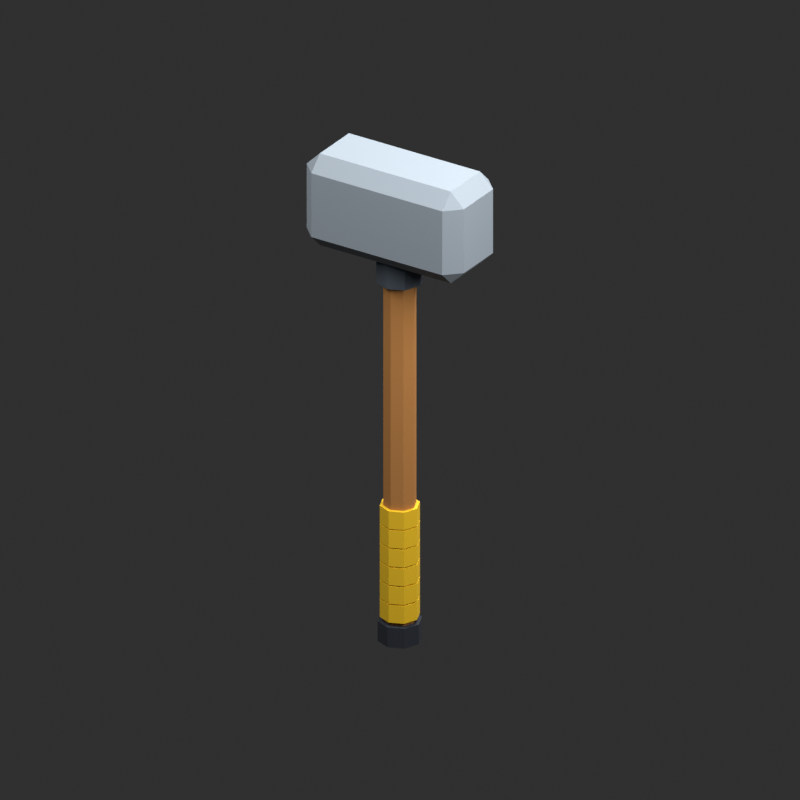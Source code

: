 # Source: source.blend  (saved by Blender 5.2.45; exported with 4.5.12 LTS)
import bpy
from mathutils import Matrix  # noqa: F401  (used for matrix-valued properties, if any)

bpy.ops.wm.read_factory_settings(use_empty=True)
scene = bpy.context.scene
scene.name = 'Scene'

# ---- collections
col_collection = bpy.data.collections.new('Collection'); scene.collection.children.link(col_collection)

# ---- materials (node trees are filled in below, after node groups)
mat_fs_wood = bpy.data.materials.new('FS_Wood')
mat_fs_wood.diffuse_color = (0.4564, 0.1946, 0.04817, 1.0)
mat_fs_steel = bpy.data.materials.new('FS_Steel')
mat_fs_steel.diffuse_color = (0.2918, 0.3372, 0.3813, 1.0)
mat_fs_darksteel = bpy.data.materials.new('FS_DarkSteel')
mat_fs_darksteel.diffuse_color = (0.08022, 0.0999, 0.1248, 1.0)
mat_fs_yellowwrap = bpy.data.materials.new('FS_YellowWrap')
mat_fs_yellowwrap.diffuse_color = (0.9047, 0.5583, 0.01229, 1.0)
mat_fs_charcoal = bpy.data.materials.new('FS_Charcoal')
mat_fs_charcoal.diffuse_color = (0.01938, 0.02416, 0.03434, 1.0)

# ---- material node trees
mat_fs_wood.use_nodes = True; mat_fs_wood.node_tree.nodes.clear()
_N = mat_fs_wood.node_tree.nodes; _L = mat_fs_wood.node_tree.links
n0 = _N.new('ShaderNodeBsdfPrincipled'); n0.name = 'Principled BSDF'; n0.location = (-200, 100)
n0.inputs[0].default_value = (0.4564, 0.1946, 0.04817, 1.0)
n0.inputs[2].default_value = 0.78
n0.inputs[10].default_value = 0.005
n1 = _N.new('ShaderNodeOutputMaterial'); n1.name = 'Material Output'; n1.location = (200, 100)
_L.new(n0.outputs[0], n1.inputs[0])
n1.is_active_output = True
mat_fs_steel.use_nodes = True; mat_fs_steel.node_tree.nodes.clear()
_N = mat_fs_steel.node_tree.nodes; _L = mat_fs_steel.node_tree.links
n0 = _N.new('ShaderNodeBsdfPrincipled'); n0.name = 'Principled BSDF'; n0.location = (-200, 100)
n0.inputs[0].default_value = (0.2918, 0.3372, 0.3813, 1.0)
n0.inputs[1].default_value = 0.25
n0.inputs[2].default_value = 0.78
n0.inputs[10].default_value = 0.005
n1 = _N.new('ShaderNodeOutputMaterial'); n1.name = 'Material Output'; n1.location = (200, 100)
_L.new(n0.outputs[0], n1.inputs[0])
n1.is_active_output = True
mat_fs_darksteel.use_nodes = True; mat_fs_darksteel.node_tree.nodes.clear()
_N = mat_fs_darksteel.node_tree.nodes; _L = mat_fs_darksteel.node_tree.links
n0 = _N.new('ShaderNodeBsdfPrincipled'); n0.name = 'Principled BSDF'; n0.location = (-200, 100)
n0.inputs[0].default_value = (0.08022, 0.0999, 0.1248, 1.0)
n0.inputs[1].default_value = 0.25
n0.inputs[2].default_value = 0.78
n0.inputs[10].default_value = 0.005
n1 = _N.new('ShaderNodeOutputMaterial'); n1.name = 'Material Output'; n1.location = (200, 100)
_L.new(n0.outputs[0], n1.inputs[0])
n1.is_active_output = True
mat_fs_yellowwrap.use_nodes = True; mat_fs_yellowwrap.node_tree.nodes.clear()
_N = mat_fs_yellowwrap.node_tree.nodes; _L = mat_fs_yellowwrap.node_tree.links
n0 = _N.new('ShaderNodeBsdfPrincipled'); n0.name = 'Principled BSDF'; n0.location = (-200, 100)
n0.inputs[0].default_value = (0.9047, 0.5583, 0.01229, 1.0)
n0.inputs[2].default_value = 0.78
n0.inputs[10].default_value = 0.005
n1 = _N.new('ShaderNodeOutputMaterial'); n1.name = 'Material Output'; n1.location = (200, 100)
_L.new(n0.outputs[0], n1.inputs[0])
n1.is_active_output = True
mat_fs_charcoal.use_nodes = True; mat_fs_charcoal.node_tree.nodes.clear()
_N = mat_fs_charcoal.node_tree.nodes; _L = mat_fs_charcoal.node_tree.links
n0 = _N.new('ShaderNodeBsdfPrincipled'); n0.name = 'Principled BSDF'; n0.location = (-200, 100)
n0.inputs[0].default_value = (0.01938, 0.02416, 0.03434, 1.0)
n0.inputs[2].default_value = 0.78
n0.inputs[10].default_value = 0.005
n1 = _N.new('ShaderNodeOutputMaterial'); n1.name = 'Material Output'; n1.location = (200, 100)
_L.new(n0.outputs[0], n1.inputs[0])
n1.is_active_output = True

# ---- world
world_world = bpy.data.worlds.new('World'); scene.world = world_world
world_world.use_nodes = True; world_world.node_tree.nodes.clear()
_N = world_world.node_tree.nodes; _L = world_world.node_tree.links
n0 = _N.new('ShaderNodeOutputWorld'); n0.name = 'World Output'; n0.location = (200, 100)
n1 = _N.new('ShaderNodeBackground'); n1.name = 'Background'; n1.location = (-200, 100)
n1.inputs[0].default_value = (0.05088, 0.05088, 0.05088, 1.0)
_L.new(n1.outputs[0], n0.inputs[0])
n0.is_active_output = True
world_world.color = (0.4, 0.4, 0.4)
world_world.sun_shadow_jitter_overblur = 0.0

# ---- cameras
cam_camera_004 = bpy.data.cameras.new('Camera.004')
cam_camera_004.type = 'ORTHO'
cam_camera_004.ortho_scale = 1.793

# ---- lights
light_area_009 = bpy.data.lights.new('Area.009', 'AREA')
light_area_009.energy = 142.8
light_area_009.shape = 'DISK'
light_area_009.size = 1.992
light_area_009.size_y = 1.0
light_area_010 = bpy.data.lights.new('Area.010', 'AREA')
light_area_010.energy = 103.1
light_area_010.shape = 'DISK'
light_area_010.size = 1.593
light_area_010.size_y = 1.0
light_area_011 = bpy.data.lights.new('Area.011', 'AREA')
light_area_011.energy = 158.7
light_area_011.shape = 'DISK'
light_area_011.size = 1.195
light_area_011.size_y = 1.0

# ---- meshes
me_cone = bpy.data.meshes.new('Cone')
me_cone.from_pydata([(-5.738e-09, -0.038, 0.03), (-5.738e-09, -0.038, 1.08), (-0.02687, -0.02687, 0.03), (-0.02687, -0.02687, 1.08), (-0.038, 5.738e-09, 0.03), (-0.038, 5.738e-09, 1.08), (-0.02687, 0.02687, 0.03), (-0.02687, 0.02687, 1.08), (5.738e-09, 0.038, 0.03), (5.738e-09, 0.038, 1.08), (0.02687, 0.02687, 0.03), (0.02687, 0.02687, 1.08), (0.038, -5.738e-09, 0.03), (0.038, -5.738e-09, 1.08), (0.02687, -0.02687, 0.03), (0.02687, -0.02687, 1.08), (-0.175, -0.06, 0.965), (-0.175, -0.095, 1.0), (-0.21, -0.06, 1.0), (-0.175, -0.095, 1.16), (-0.175, -0.06, 1.195), (-0.21, -0.06, 1.16), (-0.175, 0.06, 0.965), (-0.21, 0.06, 1.0), (-0.175, 0.095, 1.0), (-0.175, 0.06, 1.195), (-0.175, 0.095, 1.16), (-0.21, 0.06, 1.16), (0.175, -0.06, 0.965), (0.21, -0.06, 1.0), (0.175, -0.095, 1.0), (0.175, -0.06, 1.195), (0.175, -0.095, 1.16), (0.21, -0.06, 1.16), (0.175, 0.06, 0.965), (0.175, 0.095, 1.0), (0.21, 0.06, 1.0), (0.175, 0.06, 1.195), (0.21, 0.06, 1.16), (0.175, 0.095, 1.16), (-8.154e-09, -0.054, 0.9), (-8.154e-09, -0.054, 0.99), (-0.03818, -0.03818, 0.9), (-0.03818, -0.03818, 0.99), (-0.054, 8.154e-09, 0.9), (-0.054, 8.154e-09, 0.99), (-0.03818, 0.03818, 0.9), (-0.03818, 0.03818, 0.99), (8.154e-09, 0.054, 0.9), (8.154e-09, 0.054, 0.99), (0.03818, 0.03818, 0.9), (0.03818, 0.03818, 0.99), (0.054, -8.154e-09, 0.9), (0.054, -8.154e-09, 0.99), (0.03818, -0.03818, 0.9), (0.03818, -0.03818, 0.99), (-6.946e-09, -0.046, 0.06), (-6.946e-09, -0.046, 0.104), (-0.03253, -0.03253, 0.06), (-0.03253, -0.03253, 0.104), (-0.046, 6.946e-09, 0.06), (-0.046, 6.946e-09, 0.104), (-0.03253, 0.03253, 0.06), (-0.03253, 0.03253, 0.104), (6.946e-09, 0.046, 0.06), (6.946e-09, 0.046, 0.104), (0.03253, 0.03253, 0.06), (0.03253, 0.03253, 0.104), (0.046, -6.946e-09, 0.06), (0.046, -6.946e-09, 0.104), (0.03253, -0.03253, 0.06), (0.03253, -0.03253, 0.104), (-6.946e-09, -0.046, 0.107), (-6.946e-09, -0.046, 0.151), (-0.03253, -0.03253, 0.107), (-0.03253, -0.03253, 0.151), (-0.046, 6.946e-09, 0.107), (-0.046, 6.946e-09, 0.151), (-0.03253, 0.03253, 0.107), (-0.03253, 0.03253, 0.151), (6.946e-09, 0.046, 0.107), (6.946e-09, 0.046, 0.151), (0.03253, 0.03253, 0.107), (0.03253, 0.03253, 0.151), (0.046, -6.946e-09, 0.107), (0.046, -6.946e-09, 0.151), (0.03253, -0.03253, 0.107), (0.03253, -0.03253, 0.151), (-6.946e-09, -0.046, 0.154), (-6.946e-09, -0.046, 0.198), (-0.03253, -0.03253, 0.154), (-0.03253, -0.03253, 0.198), (-0.046, 6.946e-09, 0.154), (-0.046, 6.946e-09, 0.198), (-0.03253, 0.03253, 0.154), (-0.03253, 0.03253, 0.198), (6.946e-09, 0.046, 0.154), (6.946e-09, 0.046, 0.198), (0.03253, 0.03253, 0.154), (0.03253, 0.03253, 0.198), (0.046, -6.946e-09, 0.154), (0.046, -6.946e-09, 0.198), (0.03253, -0.03253, 0.154), (0.03253, -0.03253, 0.198), (-6.946e-09, -0.046, 0.201), (-6.946e-09, -0.046, 0.245), (-0.03253, -0.03253, 0.201), (-0.03253, -0.03253, 0.245), (-0.046, 6.946e-09, 0.201), (-0.046, 6.946e-09, 0.245), (-0.03253, 0.03253, 0.201), (-0.03253, 0.03253, 0.245), (6.946e-09, 0.046, 0.201), (6.946e-09, 0.046, 0.245), (0.03253, 0.03253, 0.201), (0.03253, 0.03253, 0.245), (0.046, -6.946e-09, 0.201), (0.046, -6.946e-09, 0.245), (0.03253, -0.03253, 0.201), (0.03253, -0.03253, 0.245), (-6.946e-09, -0.046, 0.248), (-6.946e-09, -0.046, 0.292), (-0.03253, -0.03253, 0.248), (-0.03253, -0.03253, 0.292), (-0.046, 6.946e-09, 0.248), (-0.046, 6.946e-09, 0.292), (-0.03253, 0.03253, 0.248), (-0.03253, 0.03253, 0.292), (6.946e-09, 0.046, 0.248), (6.946e-09, 0.046, 0.292), (0.03253, 0.03253, 0.248), (0.03253, 0.03253, 0.292), (0.046, -6.946e-09, 0.248), (0.046, -6.946e-09, 0.292), (0.03253, -0.03253, 0.248), (0.03253, -0.03253, 0.292), (-6.946e-09, -0.046, 0.295), (-6.946e-09, -0.046, 0.339), (-0.03253, -0.03253, 0.295), (-0.03253, -0.03253, 0.339), (-0.046, 6.946e-09, 0.295), (-0.046, 6.946e-09, 0.339), (-0.03253, 0.03253, 0.295), (-0.03253, 0.03253, 0.339), (6.946e-09, 0.046, 0.295), (6.946e-09, 0.046, 0.339), (0.03253, 0.03253, 0.295), (0.03253, 0.03253, 0.339), (0.046, -6.946e-09, 0.295), (0.046, -6.946e-09, 0.339), (0.03253, -0.03253, 0.295), (0.03253, -0.03253, 0.339), (-7.701e-09, -0.051, 0.0), (-7.701e-09, -0.051, 0.05), (-0.03606, -0.03606, 0.0), (-0.03606, -0.03606, 0.05), (-0.051, 7.701e-09, 0.0), (-0.051, 7.701e-09, 0.05), (-0.03606, 0.03606, 0.0), (-0.03606, 0.03606, 0.05), (7.701e-09, 0.051, 0.0), (7.701e-09, 0.051, 0.05), (0.03606, 0.03606, 0.0), (0.03606, 0.03606, 0.05), (0.051, -7.701e-09, 0.0), (0.051, -7.701e-09, 0.05), (0.03606, -0.03606, 0.0), (0.03606, -0.03606, 0.05)], [], [(0, 1, 3, 2), (2, 3, 5, 4), (4, 5, 7, 6), (6, 7, 9, 8), (8, 9, 11, 10), (10, 11, 13, 12), (3, 1, 15, 13, 11, 9, 7, 5), (12, 13, 15, 14), (14, 15, 1, 0), (0, 2, 4, 6, 8, 10, 12, 14), (16, 17, 18), (19, 20, 21), (22, 23, 24), (25, 26, 27), (28, 29, 30), (31, 32, 33), (34, 35, 36), (37, 38, 39), (22, 16, 18, 23), (17, 19, 21, 18), (20, 25, 27, 21), (26, 24, 23, 27), (34, 22, 24, 35), (25, 37, 39, 26), (38, 36, 35, 39), (28, 34, 36, 29), (37, 31, 33, 38), (32, 30, 29, 33), (16, 28, 30, 17), (31, 20, 19, 32), (22, 34, 28, 16), (18, 21, 27, 23), (30, 32, 19, 17), (37, 25, 20, 31), (24, 26, 39, 35), (36, 38, 33, 29), (40, 41, 43, 42), (42, 43, 45, 44), (44, 45, 47, 46), (46, 47, 49, 48), (48, 49, 51, 50), (50, 51, 53, 52), (43, 41, 55, 53, 51, 49, 47, 45), (52, 53, 55, 54), (54, 55, 41, 40), (40, 42, 44, 46, 48, 50, 52, 54), (56, 57, 59, 58), (58, 59, 61, 60), (60, 61, 63, 62), (62, 63, 65, 64), (64, 65, 67, 66), (66, 67, 69, 68), (59, 57, 71, 69, 67, 65, 63, 61), (68, 69, 71, 70), (70, 71, 57, 56), (56, 58, 60, 62, 64, 66, 68, 70), (72, 73, 75, 74), (74, 75, 77, 76), (76, 77, 79, 78), (78, 79, 81, 80), (80, 81, 83, 82), (82, 83, 85, 84), (75, 73, 87, 85, 83, 81, 79, 77), (84, 85, 87, 86), (86, 87, 73, 72), (72, 74, 76, 78, 80, 82, 84, 86), (88, 89, 91, 90), (90, 91, 93, 92), (92, 93, 95, 94), (94, 95, 97, 96), (96, 97, 99, 98), (98, 99, 101, 100), (91, 89, 103, 101, 99, 97, 95, 93), (100, 101, 103, 102), (102, 103, 89, 88), (88, 90, 92, 94, 96, 98, 100, 102), (104, 105, 107, 106), (106, 107, 109, 108), (108, 109, 111, 110), (110, 111, 113, 112), (112, 113, 115, 114), (114, 115, 117, 116), (107, 105, 119, 117, 115, 113, 111, 109), (116, 117, 119, 118), (118, 119, 105, 104), (104, 106, 108, 110, 112, 114, 116, 118), (120, 121, 123, 122), (122, 123, 125, 124), (124, 125, 127, 126), (126, 127, 129, 128), (128, 129, 131, 130), (130, 131, 133, 132), (123, 121, 135, 133, 131, 129, 127, 125), (132, 133, 135, 134), (134, 135, 121, 120), (120, 122, 124, 126, 128, 130, 132, 134), (136, 137, 139, 138), (138, 139, 141, 140), (140, 141, 143, 142), (142, 143, 145, 144), (144, 145, 147, 146), (146, 147, 149, 148), (139, 137, 151, 149, 147, 145, 143, 141), (148, 149, 151, 150), (150, 151, 137, 136), (136, 138, 140, 142, 144, 146, 148, 150), (152, 153, 155, 154), (154, 155, 157, 156), (156, 157, 159, 158), (158, 159, 161, 160), (160, 161, 163, 162), (162, 163, 165, 164), (155, 153, 167, 165, 163, 161, 159, 157), (164, 165, 167, 166), (166, 167, 153, 152), (152, 154, 156, 158, 160, 162, 164, 166)])
me_cone.polygons.foreach_set('material_index', [0, 0, 0, 0, 0, 0, 0, 0, 0, 0, 1, 1, 1, 1, 1, 1, 1, 1, 1, 1, 1, 1, 1, 1, 1, 1, 1, 1, 1, 1, 1, 1, 1, 1, 1, 1, 2, 2, 2, 2, 2, 2, 2, 2, 2, 2, 3, 3, 3, 3, 3, 3, 3, 3, 3, 3, 3, 3, 3, 3, 3, 3, 3, 3, 3, 3, 3, 3, 3, 3, 3, 3, 3, 3, 3, 3, 3, 3, 3, 3, 3, 3, 3, 3, 3, 3, 3, 3, 3, 3, 3, 3, 3, 3, 3, 3, 3, 3, 3, 3, 3, 3, 3, 3, 3, 3, 4, 4, 4, 4, 4, 4, 4, 4, 4, 4])
_uv = me_cone.uv_layers.new(name='UVMap')
_uv.uv.foreach_set('vector', [1.0, 0.5, 1.0, 1.0, 0.875, 1.0, 0.875, 0.5, 0.875, 0.5, 0.875, 1.0, 0.75, 1.0, 0.75, 0.5, 0.75, 0.5, 0.75, 1.0, 0.625, 1.0, 0.625, 0.5, 0.625, 0.5, 0.625, 1.0, 0.5, 1.0, 0.5, 0.5, 0.5, 0.5, 0.5, 1.0, 0.375, 1.0, 0.375, 0.5, 0.375, 0.5, 0.375, 1.0, 0.25, 1.0, 0.25, 0.5, 0.4197, 0.4197, 0.25, 0.49, 0.08029, 0.4197, 0.01, 0.25, 0.08029, 0.08029, 0.25, 0.01, 0.4197, 0.08029, 0.49, 0.25, 0.25, 0.5, 0.25, 1.0, 0.125, 1.0, 0.125, 0.5, 0.125, 0.5, 0.125, 1.0, 0.0, 1.0, 0.0, 0.5, 0.75, 0.49, 0.9197, 0.4197, 0.99, 0.25, 0.9197, 0.08029, 0.75, 0.01, 0.5803, 0.08029, 0.51, 0.25, 0.5803, 0.4197, 0.1458, 0.7039, 0.1458, 0.75, 0.125, 0.7039, 0.587, 0.0, 0.625, 0.04605, 0.587, 0.04605, 0.1458, 0.5461, 0.125, 0.5461, 0.1458, 0.5, 0.625, 0.2262, 0.587, 0.2656, 0.587, 0.2039, 0.3542, 0.7039, 0.4035, 0.7039, 0.3836, 0.7604, 0.6354, 0.7374, 0.587, 0.7708, 0.587, 0.7155, 0.3542, 0.5461, 0.3836, 0.4896, 0.4035, 0.5461, 0.6354, 0.5126, 0.587, 0.5345, 0.587, 0.4792, 0.1458, 0.5461, 0.1458, 0.7039, 0.125, 0.7039, 0.125, 0.5461, 0.413, 0.0, 0.587, 0.0, 0.587, 0.04605, 0.413, 0.04605, 0.625, 0.04605, 0.625, 0.2262, 0.587, 0.2039, 0.587, 0.04605, 0.587, 0.2656, 0.413, 0.2708, 0.413, 0.2039, 0.587, 0.2039, 0.3542, 0.5461, 0.1458, 0.5461, 0.1458, 0.5, 0.3836, 0.4896, 0.625, 0.2262, 0.6354, 0.5126, 0.587, 0.4792, 0.587, 0.2656, 0.587, 0.5345, 0.4035, 0.5461, 0.3836, 0.4896, 0.587, 0.4792, 0.3542, 0.7039, 0.3542, 0.5461, 0.4035, 0.5461, 0.4035, 0.7039, 0.6354, 0.5126, 0.6354, 0.7374, 0.587, 0.7155, 0.587, 0.5345, 0.587, 0.7708, 0.3836, 0.7604, 0.4035, 0.7039, 0.587, 0.7155, 0.1458, 0.7039, 0.3542, 0.7039, 0.3836, 0.7604, 0.1458, 0.75, 0.6354, 0.7374, 0.625, 0.9792, 0.587, 0.9792, 0.587, 0.7708, 0.1458, 0.5461, 0.3542, 0.5461, 0.3542, 0.7039, 0.1458, 0.7039, 0.413, 0.04605, 0.587, 0.04605, 0.587, 0.2039, 0.413, 0.2039, 0.3836, 0.7604, 0.587, 0.7708, 0.587, 0.9792, 0.413, 0.9792, 0.6354, 0.5126, 0.8542, 0.5461, 0.8542, 0.7039, 0.6354, 0.7374, 0.413, 0.2708, 0.587, 0.2656, 0.587, 0.4792, 0.3836, 0.4896, 0.4035, 0.5461, 0.587, 0.5345, 0.587, 0.7155, 0.4035, 0.7039, 1.0, 0.5, 1.0, 1.0, 0.875, 1.0, 0.875, 0.5, 0.875, 0.5, 0.875, 1.0, 0.75, 1.0, 0.75, 0.5, 0.75, 0.5, 0.75, 1.0, 0.625, 1.0, 0.625, 0.5, 0.625, 0.5, 0.625, 1.0, 0.5, 1.0, 0.5, 0.5, 0.5, 0.5, 0.5, 1.0, 0.375, 1.0, 0.375, 0.5, 0.375, 0.5, 0.375, 1.0, 0.25, 1.0, 0.25, 0.5, 0.4197, 0.4197, 0.25, 0.49, 0.08029, 0.4197, 0.01, 0.25, 0.08029, 0.08029, 0.25, 0.01, 0.4197, 0.08029, 0.49, 0.25, 0.25, 0.5, 0.25, 1.0, 0.125, 1.0, 0.125, 0.5, 0.125, 0.5, 0.125, 1.0, 0.0, 1.0, 0.0, 0.5, 0.75, 0.49, 0.9197, 0.4197, 0.99, 0.25, 0.9197, 0.08029, 0.75, 0.01, 0.5803, 0.08029, 0.51, 0.25, 0.5803, 0.4197, 1.0, 0.5, 1.0, 1.0, 0.875, 1.0, 0.875, 0.5, 0.875, 0.5, 0.875, 1.0, 0.75, 1.0, 0.75, 0.5, 0.75, 0.5, 0.75, 1.0, 0.625, 1.0, 0.625, 0.5, 0.625, 0.5, 0.625, 1.0, 0.5, 1.0, 0.5, 0.5, 0.5, 0.5, 0.5, 1.0, 0.375, 1.0, 0.375, 0.5, 0.375, 0.5, 0.375, 1.0, 0.25, 1.0, 0.25, 0.5, 0.4197, 0.4197, 0.25, 0.49, 0.08029, 0.4197, 0.01, 0.25, 0.08029, 0.08029, 0.25, 0.01, 0.4197, 0.08029, 0.49, 0.25, 0.25, 0.5, 0.25, 1.0, 0.125, 1.0, 0.125, 0.5, 0.125, 0.5, 0.125, 1.0, 0.0, 1.0, 0.0, 0.5, 0.75, 0.49, 0.9197, 0.4197, 0.99, 0.25, 0.9197, 0.08029, 0.75, 0.01, 0.5803, 0.08029, 0.51, 0.25, 0.5803, 0.4197, 1.0, 0.5, 1.0, 1.0, 0.875, 1.0, 0.875, 0.5, 0.875, 0.5, 0.875, 1.0, 0.75, 1.0, 0.75, 0.5, 0.75, 0.5, 0.75, 1.0, 0.625, 1.0, 0.625, 0.5, 0.625, 0.5, 0.625, 1.0, 0.5, 1.0, 0.5, 0.5, 0.5, 0.5, 0.5, 1.0, 0.375, 1.0, 0.375, 0.5, 0.375, 0.5, 0.375, 1.0, 0.25, 1.0, 0.25, 0.5, 0.4197, 0.4197, 0.25, 0.49, 0.08029, 0.4197, 0.01, 0.25, 0.08029, 0.08029, 0.25, 0.01, 0.4197, 0.08029, 0.49, 0.25, 0.25, 0.5, 0.25, 1.0, 0.125, 1.0, 0.125, 0.5, 0.125, 0.5, 0.125, 1.0, 0.0, 1.0, 0.0, 0.5, 0.75, 0.49, 0.9197, 0.4197, 0.99, 0.25, 0.9197, 0.08029, 0.75, 0.01, 0.5803, 0.08029, 0.51, 0.25, 0.5803, 0.4197, 1.0, 0.5, 1.0, 1.0, 0.875, 1.0, 0.875, 0.5, 0.875, 0.5, 0.875, 1.0, 0.75, 1.0, 0.75, 0.5, 0.75, 0.5, 0.75, 1.0, 0.625, 1.0, 0.625, 0.5, 0.625, 0.5, 0.625, 1.0, 0.5, 1.0, 0.5, 0.5, 0.5, 0.5, 0.5, 1.0, 0.375, 1.0, 0.375, 0.5, 0.375, 0.5, 0.375, 1.0, 0.25, 1.0, 0.25, 0.5, 0.4197, 0.4197, 0.25, 0.49, 0.08029, 0.4197, 0.01, 0.25, 0.08029, 0.08029, 0.25, 0.01, 0.4197, 0.08029, 0.49, 0.25, 0.25, 0.5, 0.25, 1.0, 0.125, 1.0, 0.125, 0.5, 0.125, 0.5, 0.125, 1.0, 0.0, 1.0, 0.0, 0.5, 0.75, 0.49, 0.9197, 0.4197, 0.99, 0.25, 0.9197, 0.08029, 0.75, 0.01, 0.5803, 0.08029, 0.51, 0.25, 0.5803, 0.4197, 1.0, 0.5, 1.0, 1.0, 0.875, 1.0, 0.875, 0.5, 0.875, 0.5, 0.875, 1.0, 0.75, 1.0, 0.75, 0.5, 0.75, 0.5, 0.75, 1.0, 0.625, 1.0, 0.625, 0.5, 0.625, 0.5, 0.625, 1.0, 0.5, 1.0, 0.5, 0.5, 0.5, 0.5, 0.5, 1.0, 0.375, 1.0, 0.375, 0.5, 0.375, 0.5, 0.375, 1.0, 0.25, 1.0, 0.25, 0.5, 0.4197, 0.4197, 0.25, 0.49, 0.08029, 0.4197, 0.01, 0.25, 0.08029, 0.08029, 0.25, 0.01, 0.4197, 0.08029, 0.49, 0.25, 0.25, 0.5, 0.25, 1.0, 0.125, 1.0, 0.125, 0.5, 0.125, 0.5, 0.125, 1.0, 0.0, 1.0, 0.0, 0.5, 0.75, 0.49, 0.9197, 0.4197, 0.99, 0.25, 0.9197, 0.08029, 0.75, 0.01, 0.5803, 0.08029, 0.51, 0.25, 0.5803, 0.4197, 1.0, 0.5, 1.0, 1.0, 0.875, 1.0, 0.875, 0.5, 0.875, 0.5, 0.875, 1.0, 0.75, 1.0, 0.75, 0.5, 0.75, 0.5, 0.75, 1.0, 0.625, 1.0, 0.625, 0.5, 0.625, 0.5, 0.625, 1.0, 0.5, 1.0, 0.5, 0.5, 0.5, 0.5, 0.5, 1.0, 0.375, 1.0, 0.375, 0.5, 0.375, 0.5, 0.375, 1.0, 0.25, 1.0, 0.25, 0.5, 0.4197, 0.4197, 0.25, 0.49, 0.08029, 0.4197, 0.01, 0.25, 0.08029, 0.08029, 0.25, 0.01, 0.4197, 0.08029, 0.49, 0.25, 0.25, 0.5, 0.25, 1.0, 0.125, 1.0, 0.125, 0.5, 0.125, 0.5, 0.125, 1.0, 0.0, 1.0, 0.0, 0.5, 0.75, 0.49, 0.9197, 0.4197, 0.99, 0.25, 0.9197, 0.08029, 0.75, 0.01, 0.5803, 0.08029, 0.51, 0.25, 0.5803, 0.4197, 1.0, 0.5, 1.0, 1.0, 0.875, 1.0, 0.875, 0.5, 0.875, 0.5, 0.875, 1.0, 0.75, 1.0, 0.75, 0.5, 0.75, 0.5, 0.75, 1.0, 0.625, 1.0, 0.625, 0.5, 0.625, 0.5, 0.625, 1.0, 0.5, 1.0, 0.5, 0.5, 0.5, 0.5, 0.5, 1.0, 0.375, 1.0, 0.375, 0.5, 0.375, 0.5, 0.375, 1.0, 0.25, 1.0, 0.25, 0.5, 0.4197, 0.4197, 0.25, 0.49, 0.08029, 0.4197, 0.01, 0.25, 0.08029, 0.08029, 0.25, 0.01, 0.4197, 0.08029, 0.49, 0.25, 0.25, 0.5, 0.25, 1.0, 0.125, 1.0, 0.125, 0.5, 0.125, 0.5, 0.125, 1.0, 0.0, 1.0, 0.0, 0.5, 0.75, 0.49, 0.9197, 0.4197, 0.99, 0.25, 0.9197, 0.08029, 0.75, 0.01, 0.5803, 0.08029, 0.51, 0.25, 0.5803, 0.4197, 1.0, 0.5, 1.0, 1.0, 0.875, 1.0, 0.875, 0.5, 0.875, 0.5, 0.875, 1.0, 0.75, 1.0, 0.75, 0.5, 0.75, 0.5, 0.75, 1.0, 0.625, 1.0, 0.625, 0.5, 0.625, 0.5, 0.625, 1.0, 0.5, 1.0, 0.5, 0.5, 0.5, 0.5, 0.5, 1.0, 0.375, 1.0, 0.375, 0.5, 0.375, 0.5, 0.375, 1.0, 0.25, 1.0, 0.25, 0.5, 0.4197, 0.4197, 0.25, 0.49, 0.08029, 0.4197, 0.01, 0.25, 0.08029, 0.08029, 0.25, 0.01, 0.4197, 0.08029, 0.49, 0.25, 0.25, 0.5, 0.25, 1.0, 0.125, 1.0, 0.125, 0.5, 0.125, 0.5, 0.125, 1.0, 0.0, 1.0, 0.0, 0.5, 0.75, 0.49, 0.9197, 0.4197, 0.99, 0.25, 0.9197, 0.08029, 0.75, 0.01, 0.5803, 0.08029, 0.51, 0.25, 0.5803, 0.4197])
me_cone.materials.append(mat_fs_wood)
me_cone.materials.append(mat_fs_steel)
me_cone.materials.append(mat_fs_darksteel)
me_cone.materials.append(mat_fs_yellowwrap)
me_cone.materials.append(mat_fs_charcoal)
me_cone.update()

# ---- objects
ob_sledgehammer = bpy.data.objects.new('Sledgehammer', None)
ob_body = bpy.data.objects.new('Body', me_cone)
ob_previewcamera = bpy.data.objects.new('PreviewCamera', cam_camera_004)
ob_area = bpy.data.objects.new('Area', light_area_009)
ob_area_001 = bpy.data.objects.new('Area.001', light_area_010)
ob_area_002 = bpy.data.objects.new('Area.002', light_area_011)

# ---- transforms, parenting, visibility, modifiers, constraints
ob_sledgehammer.location = (0.0, 0.0, 0.0)
ob_body.parent = ob_sledgehammer
ob_body.location = (0.0, 0.0, 0.0)
ob_previewcamera.location = (1.554, -2.39, 2.032)
ob_previewcamera.rotation_euler = (1.105, 8.459e-08, 0.5764)
ob_area.location = (-1.195, -1.593, 3.386)
ob_area.rotation_euler = (0.6202, -5.764e-08, -0.6435)
ob_area_001.location = (1.593, -0.3983, 2.191)
ob_area_001.rotation_euler = (0.8006, -7.052e-08, 1.326)
ob_area_002.location = (0.0, 1.593, 2.988)
ob_area_002.rotation_euler = (0.588, -8.376e-08, -3.142)

# ---- collection membership
col_collection.objects.link(ob_sledgehammer)
col_collection.objects.link(ob_body)
col_collection.objects.link(ob_previewcamera)
col_collection.objects.link(ob_area)
col_collection.objects.link(ob_area_001)
col_collection.objects.link(ob_area_002)

# ---- scene / render settings (as saved in the file)
scene.camera = ob_previewcamera
scene.frame_start = 1; scene.frame_end = 250; scene.frame_set(1)
scene.render.engine = 'CYCLES'
scene.render.resolution_x = 1000
scene.render.resolution_y = 1000
scene.render.film_transparent = True
scene.render.bake_bias = 0.0
scene.render.bake_samples = 0
scene.render.compositor_device = 'GPU'
scene.cycles.samples = 20
scene.eevee.use_volume_custom_range = False
scene.eevee.fast_gi_thickness_near = 0.1
scene.eevee.fast_gi_thickness_far = 0.0
scene.eevee.ray_tracing_options.screen_trace_thickness = 0.1
scene.view_settings.view_transform = 'Standard'
scene.view_settings.exposure = -0.8
bpy.context.view_layer.update()
